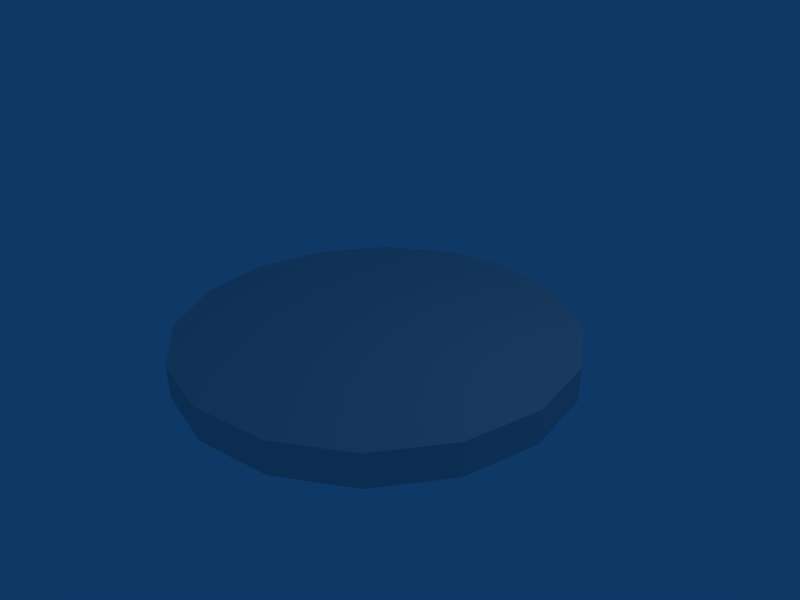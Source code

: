 # Source: puppet_top.blend  (saved by Blender 2.40.0; exported with 4.5.12 LTS)
import bpy
from mathutils import Matrix  # noqa: F401  (used for matrix-valued properties, if any)

bpy.ops.wm.read_factory_settings(use_empty=True)
scene = bpy.context.scene
scene.name = 'Scene'

# ---- collections
col_collection_1 = bpy.data.collections.new('Collection 1'); scene.collection.children.link(col_collection_1)

# ---- world
world_world = bpy.data.worlds.new('World'); scene.world = world_world
world_world.color = (0.05656, 0.2208, 0.4)
world_world.use_sun_shadow = False
world_world.sun_shadow_jitter_overblur = 0.0
world_world.cycles.sampling_method = 'MANUAL'
world_world.cycles.sample_map_resolution = 256

# ---- cameras
cam_camera = bpy.data.cameras.new('Camera')
cam_camera.passepartout_alpha = 0.2
cam_camera.clip_end = 100.0
cam_camera.lens = 35.0
cam_camera.ortho_scale = 7.314
cam_camera.show_passepartout = False
cam_camera.show_safe_areas = True
cam_camera.dof.focus_distance = 0.0
cam_camera.dof.aperture_fstop = 128.0

# ---- lights
light_spot = bpy.data.lights.new('Spot', 'POINT')
light_spot.transmission_factor = 0.0
light_spot.cutoff_distance = 30.0
light_spot.energy = 100.0
light_spot.shadow_buffer_clip_start = 1.001
light_spot.shadow_soft_size = 1.0
light_spot.shadow_maximum_resolution = 0.006
light_spot.use_absolute_resolution = True
light_spot.cycles.use_multiple_importance_sampling = False

# ---- meshes
me_cylinder_002 = bpy.data.meshes.new('Cylinder.002')
me_cylinder_002.from_pydata([(-1.4, 1.4, -0.5), (-1.829, 0.7577, -0.5), (-1.98, -3.659e-07, -0.5), (-1.829, -0.7577, -0.5), (-1.4, -1.4, -0.5), (-0.7577, -1.829, -0.5), (1.405e-07, -1.98, -0.5), (0.7577, -1.829, -0.5), (1.4, -1.4, -0.5), (1.829, -0.7577, -0.5), (1.98, -2.558e-07, -0.5), (1.829, 0.7577, -0.5), (1.4, 1.4, -0.5), (0.7577, 1.829, -0.5), (-8.508e-07, 1.98, -0.5), (-0.7577, 1.829, -0.5), (-1.4, 1.4, -2.086e-07), (-1.829, 0.7577, -2.086e-07), (-1.98, -2.836e-06, -2.086e-07), (-1.829, -0.7577, -2.086e-07), (-1.4, -1.4, -2.086e-07), (-0.7577, -1.829, -2.086e-07), (4.263e-06, -1.98, -2.086e-07), (0.7577, -1.829, -2.086e-07), (1.4, -1.4, -2.086e-07), (1.829, -0.7577, -2.086e-07), (1.98, 4.811e-06, -2.086e-07), (1.829, 0.7577, -2.086e-07), (1.4, 1.4, -2.086e-07), (0.7577, 1.829, -2.086e-07), (-5.917e-06, 1.98, -2.086e-07), (-0.7577, 1.829, -2.086e-07), (4.395e-07, -2.794e-07, -0.5), (4.395e-07, -2.794e-07, -2.086e-07)], [], [(32, 0, 1), (33, 17, 16), (32, 1, 2), (33, 18, 17), (32, 2, 3), (33, 19, 18), (32, 3, 4), (33, 20, 19), (32, 4, 5), (33, 21, 20), (32, 5, 6), (33, 22, 21), (32, 6, 7), (33, 23, 22), (32, 7, 8), (33, 24, 23), (32, 8, 9), (33, 25, 24), (32, 9, 10), (33, 26, 25), (32, 10, 11), (33, 27, 26), (32, 11, 12), (33, 28, 27), (32, 12, 13), (33, 29, 28), (32, 13, 14), (33, 30, 29), (32, 14, 15), (33, 31, 30), (15, 0, 32), (33, 16, 31), (0, 16, 17, 1), (1, 17, 18, 2), (2, 18, 19, 3), (3, 19, 20, 4), (4, 20, 21, 5), (5, 21, 22, 6), (6, 22, 23, 7), (7, 23, 24, 8), (8, 24, 25, 9), (9, 25, 26, 10), (10, 26, 27, 11), (11, 27, 28, 12), (12, 28, 29, 13), (13, 29, 30, 14), (14, 30, 31, 15), (16, 0, 15, 31)])
me_cylinder_002.use_remesh_preserve_volume = False
me_cylinder_002.use_remesh_preserve_attributes = False
me_cylinder_002.use_mirror_vertex_groups = False
me_cylinder_002.update()

# ---- objects
ob_cylinder = bpy.data.objects.new('Cylinder', me_cylinder_002)
ob_lamp = bpy.data.objects.new('Lamp', light_spot)
ob_camera = bpy.data.objects.new('Camera', cam_camera)

# ---- transforms, parenting, visibility, modifiers, constraints
ob_cylinder.location = (0.0, 0.0, 0.0)
ob_cylinder.scale = (1.5, 1.5, 1.0)
ob_cylinder.lock_rotations_4d = False
ob_cylinder.empty_display_type = 'ARROWS'
ob_cylinder.color = (0.0, 0.0, 0.0, 1.0)
ob_cylinder.lineart.crease_threshold = 0.0
ob_lamp.location = (4.076, 1.005, 5.904)
ob_lamp.rotation_euler = (0.6503, 0.05522, 1.866)
ob_lamp.lock_rotations_4d = False
ob_lamp.empty_display_type = 'ARROWS'
ob_lamp.color = (0.0, 0.0, 0.0, 0.0)
ob_lamp.lineart.crease_threshold = 0.0
ob_camera.location = (7.481, -6.508, 5.344)
ob_camera.rotation_euler = (1.109, 0.01082, 0.8149)
ob_camera.lock_rotations_4d = False
ob_camera.empty_display_type = 'ARROWS'
ob_camera.color = (0.0, 0.0, 0.0, 0.0)
ob_camera.display_type = 'WIRE'
ob_camera.lineart.crease_threshold = 0.0

# ---- collection membership
col_collection_1.objects.link(ob_cylinder)
col_collection_1.objects.link(ob_lamp)
col_collection_1.objects.link(ob_camera)

# ---- scene / render settings (as saved in the file)
scene.camera = ob_camera
scene.frame_start = 1; scene.frame_end = 250; scene.frame_set(1)
scene.render.engine = 'BLENDER_EEVEE_NEXT'
scene.render.image_settings.file_format = 'JPEG'
scene.render.image_settings.color_mode = 'RGB'
scene.render.image_settings.compression = 90
scene.render.resolution_x = 800
scene.render.resolution_y = 600
scene.render.pixel_aspect_x = 100.0
scene.render.pixel_aspect_y = 100.0
scene.render.fps = 25
scene.render.dither_intensity = 0.0
scene.render.use_compositing = False
scene.render.use_sequencer = False
scene.render.bake_bias = 0.0
scene.render.use_stamp_time = False
scene.render.use_stamp_date = False
scene.render.use_stamp_frame = False
scene.render.use_stamp_camera = False
scene.render.use_stamp_scene = False
scene.render.use_stamp_filename = False
scene.render.use_stamp_render_time = False
scene.render.stamp_font_size = 0
scene.cycles.use_denoising = False
scene.cycles.samples = 10
scene.cycles.sampling_pattern = 'TABULATED_SOBOL'
scene.cycles.light_sampling_threshold = 0.0
scene.cycles.use_adaptive_sampling = False
scene.cycles.use_light_tree = False
scene.cycles.blur_glossy = 0.0
scene.cycles.volume_bounces = 1
scene.cycles.pixel_filter_type = 'GAUSSIAN'
scene.cycles.sample_clamp_indirect = 0.0
scene.view_settings.view_transform = 'Raw'
bpy.context.view_layer.update()

